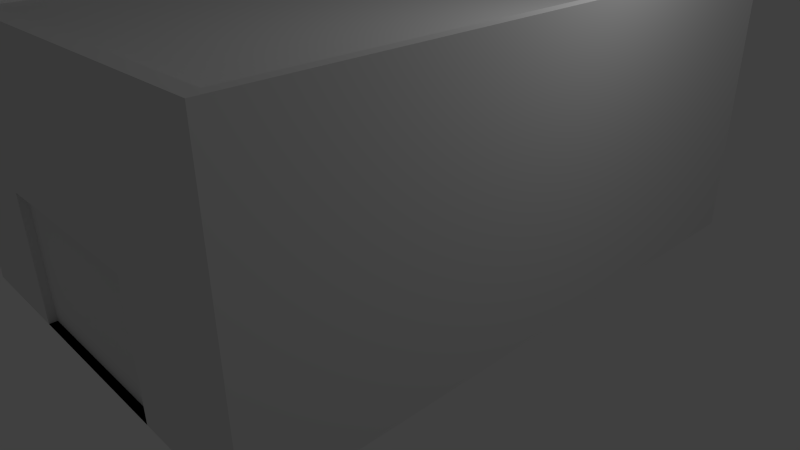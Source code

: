 # Source: demo_building.blend  (saved by Blender 2.57.0; exported with 4.5.12 LTS)
import bpy
from mathutils import Matrix  # noqa: F401  (used for matrix-valued properties, if any)

bpy.ops.wm.read_factory_settings(use_empty=True)
scene = bpy.context.scene
scene.name = 'Scene'

# ---- collections
col_collection_1 = bpy.data.collections.new('Collection 1'); scene.collection.children.link(col_collection_1)

# ---- materials (node trees are filled in below, after node groups)
mat_material_001 = bpy.data.materials.new('Material.001')
mat_material_001.alpha_threshold = 0.0
mat_material_001.use_transparent_shadow = False
mat_material_001.roughness = 0.5
mat_material_001.line_color = (0.0, 0.0, 0.0, 1.0)

# ---- material node trees

# ---- world
world_world = bpy.data.worlds.new('World'); scene.world = world_world
world_world.color = (0.05088, 0.05088, 0.05088)
world_world.use_sun_shadow = False
world_world.sun_shadow_jitter_overblur = 0.0
world_world.cycles.sampling_method = 'MANUAL'
world_world.cycles.sample_map_resolution = 256

# ---- cameras
cam_camera = bpy.data.cameras.new('Camera')
cam_camera.clip_end = 100.0
cam_camera.lens = 35.0
cam_camera.ortho_scale = 7.314
cam_camera.dof.focus_distance = 0.0
cam_camera.dof.aperture_fstop = 128.0

# ---- lights
light_lamp = bpy.data.lights.new('Lamp', 'POINT')
light_lamp.transmission_factor = 0.0
light_lamp.cutoff_distance = 30.0
light_lamp.energy = 100.0
light_lamp.shadow_buffer_clip_start = 1.001
light_lamp.shadow_soft_size = 1.0
light_lamp.shadow_maximum_resolution = 0.006
light_lamp.use_absolute_resolution = True
light_lamp.cycles.use_multiple_importance_sampling = False

# ---- meshes
me_cube = bpy.data.meshes.new('Cube')
me_cube.from_pydata([(2.966, 4.19, 0.03805), (2.966, -4.19, 0.03805), (-2.966, -4.19, 0.03805), (-2.966, 4.19, 0.03805), (-2.966, 4.19, 3.849), (-2.966, -4.19, 3.849), (2.966, -4.19, 3.849), (2.966, 4.19, 3.849), (2.828, 3.994, 3.849), (2.828, -3.994, 3.849), (-2.828, -3.994, 3.849), (-2.828, 3.994, 3.849), (-2.828, 3.994, 3.605), (-2.828, -3.994, 3.605), (2.828, -3.994, 3.605), (2.828, 3.994, 3.605), (-1.353, -4.19, 0.03805), (1.199, -4.19, 0.03805), (-1.353, -4.19, 1.808), (1.199, -4.19, 1.808), (1.199, -4.081, 1.808), (-1.353, -4.081, 1.808), (1.199, -4.081, 0.03805), (-1.353, -4.081, 0.03805), (-2.966, -4.19, 3.659), (2.966, -4.19, 3.659), (2.966, 4.19, 3.628), (-2.966, 4.19, 3.611)], [], [(6, 7, 8, 9), (7, 4, 11, 8), (5, 6, 9, 10), (4, 5, 10, 11), (11, 10, 13, 12), (10, 9, 14, 13), (8, 11, 12, 15), (9, 8, 15, 14), (3, 0, 16), (16, 2, 3), (17, 0, 1), (16, 0, 17), (19, 18, 21, 20), (17, 19, 20, 22), (18, 16, 23, 21), (16, 17, 22, 23), (21, 23, 22, 20), (12, 13, 14, 15), (24, 16, 18), (24, 2, 16), (25, 19, 17), (1, 25, 17), (5, 24, 25, 6), (18, 19, 25, 24), (6, 25, 26, 7), (0, 26, 25, 1), (4, 7, 26, 27), (0, 3, 27, 26), (4, 27, 24, 5), (2, 24, 27, 3)])
_uv = me_cube.uv_layers.new(name='UVTex')
_uv.uv.foreach_set('vector', [0.6562, 0.4576, 0.6562, 0.02489, 0.6634, 0.035, 0.6634, 0.4475, 0.6688, 0.0123, 0.9751, 0.0123, 0.968, 0.02241, 0.676, 0.02241, 0.9751, 0.4701, 0.6688, 0.4701, 0.676, 0.46, 0.968, 0.46, 0.9877, 0.02489, 0.9877, 0.4576, 0.9805, 0.4475, 0.9805, 0.035, 0.9805, 0.035, 0.9805, 0.4475, 0.968, 0.4475, 0.968, 0.035, 0.968, 0.46, 0.676, 0.46, 0.676, 0.4475, 0.968, 0.4475, 0.676, 0.02241, 0.968, 0.02241, 0.968, 0.035, 0.676, 0.035, 0.6634, 0.4475, 0.6634, 0.035, 0.676, 0.035, 0.676, 0.4475, 0.4954, 0.3459, 0.4954, 0.5908, 0.1495, 0.4125, 0.1495, 0.4125, 0.1495, 0.3459, 0.4954, 0.3459, 0.1495, 0.5179, 0.4954, 0.5908, 0.1495, 0.5908, 0.1495, 0.4125, 0.4954, 0.5908, 0.1495, 0.5179, 0.7845, 0.5783, 0.6448, 0.5783, 0.6481, 0.5752, 0.7816, 0.5754, 0.7851, 0.4802, 0.7845, 0.5783, 0.7816, 0.5754, 0.7822, 0.483, 0.6448, 0.5783, 0.6458, 0.48, 0.6487, 0.4828, 0.6481, 0.5752, 0.6458, 0.48, 0.7851, 0.4802, 0.7822, 0.483, 0.6487, 0.4828, 0.6481, 0.5752, 0.6487, 0.4828, 0.7822, 0.483, 0.7816, 0.5754, 0.968, 0.035, 0.968, 0.4475, 0.676, 0.4475, 0.676, 0.035, 4.62e-07, 0.3459, 0.1495, 0.4125, 0.07641, 0.4125, 4.62e-07, 0.3459, 0.1495, 0.3459, 0.1495, 0.4125, 0.0, 0.5908, 0.07641, 0.5179, 0.1495, 0.5179, 0.1495, 0.5908, 0.0, 0.5908, 0.1495, 0.5179, 0.9751, 0.4701, 0.9751, 0.48, 0.6688, 0.48, 0.6688, 0.4701, 0.07641, 0.4125, 0.07641, 0.5179, 0.0, 0.5908, 4.62e-07, 0.3459, 0.6562, 0.4576, 0.6464, 0.4576, 0.6448, 0.02489, 0.6562, 0.02489, 0.4954, 0.5908, 0.6436, 0.5908, 0.6448, 0.9368, 0.4954, 0.9368, 0.9751, 0.0123, 0.6688, 0.0123, 0.6688, 0.0009136, 0.9751, 0.0, 0.4954, 0.5908, 0.4954, 0.3459, 0.6429, 0.3459, 0.6436, 0.5908, 0.9877, 0.02489, 1.0, 0.02489, 0.9975, 0.4576, 0.9877, 0.4576, 0.4954, 0.0, 0.6448, 5.133e-08, 0.6429, 0.3459, 0.4954, 0.3459])
me_cube.materials.append(mat_material_001)
me_cube.use_remesh_preserve_volume = False
me_cube.use_remesh_preserve_attributes = False
me_cube.use_mirror_vertex_groups = False
me_cube.update()

# ---- objects
ob_cube = bpy.data.objects.new('Cube', me_cube)
ob_lamp = bpy.data.objects.new('Lamp', light_lamp)
ob_camera = bpy.data.objects.new('Camera', cam_camera)

# ---- transforms, parenting, visibility, modifiers, constraints
ob_cube.location = (0.0, 0.0, 0.0)
ob_cube.lock_rotations_4d = False
ob_cube.empty_display_type = 'ARROWS'
ob_cube.lineart.crease_threshold = 0.0
ob_lamp.location = (4.076, 1.005, 5.904)
ob_lamp.rotation_euler = (0.6503, 0.05522, 1.866)
ob_lamp.lock_rotations_4d = False
ob_lamp.empty_display_type = 'ARROWS'
ob_lamp.color = (0.0, 0.0, 0.0, 0.0)
ob_lamp.lineart.crease_threshold = 0.0
ob_camera.location = (7.481, -6.508, 5.344)
ob_camera.rotation_euler = (1.109, 0.01082, 0.8149)
ob_camera.lock_rotations_4d = False
ob_camera.empty_display_type = 'ARROWS'
ob_camera.color = (0.0, 0.0, 0.0, 0.0)
ob_camera.display_type = 'WIRE'
ob_camera.lineart.crease_threshold = 0.0

# ---- collection membership
col_collection_1.objects.link(ob_cube)
col_collection_1.objects.link(ob_lamp)
col_collection_1.objects.link(ob_camera)

# ---- scene / render settings (as saved in the file)
scene.camera = ob_camera
scene.frame_start = 1; scene.frame_end = 250; scene.frame_set(1)
scene.render.engine = 'BLENDER_EEVEE_NEXT'
scene.render.image_settings.color_mode = 'RGB'
scene.render.image_settings.compression = 90
scene.render.resolution_percentage = 50
scene.render.dither_intensity = 0.0
scene.render.bake_margin = 2
scene.render.bake_bias = 0.0
scene.cycles.use_denoising = False
scene.cycles.samples = 10
scene.cycles.sampling_pattern = 'TABULATED_SOBOL'
scene.cycles.light_sampling_threshold = 0.0
scene.cycles.use_adaptive_sampling = False
scene.cycles.use_light_tree = False
scene.cycles.blur_glossy = 0.0
scene.cycles.volume_bounces = 1
scene.cycles.pixel_filter_type = 'GAUSSIAN'
scene.cycles.sample_clamp_indirect = 0.0
scene.view_settings.view_transform = 'Standard'
bpy.context.view_layer.update()
